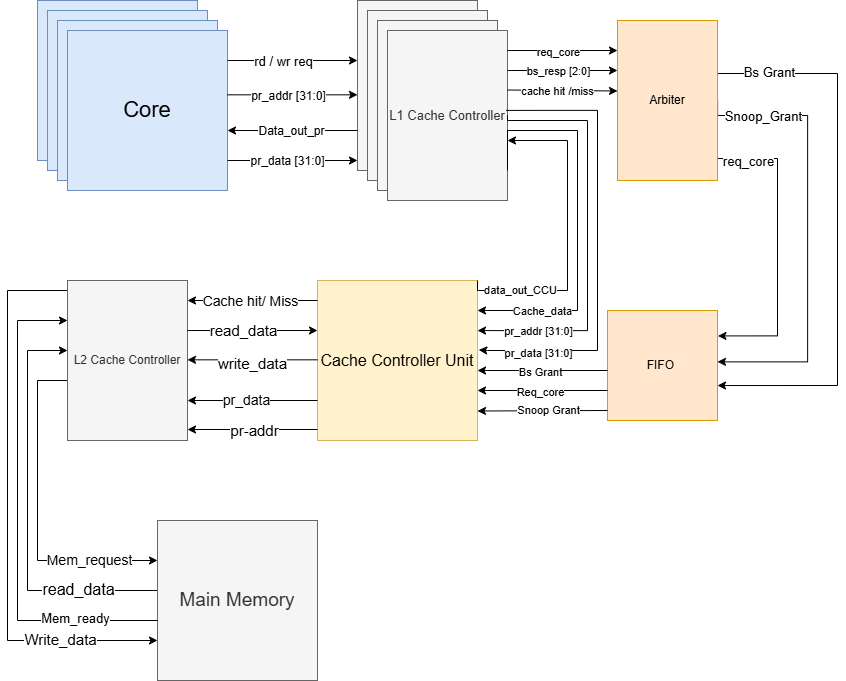

The diagram above was exported from draw.io. Its source (the exported page's mxGraphModel, read from the mxfile embedded in the PNG):
<mxGraphModel dx="1303" dy="706" grid="1" gridSize="10" guides="1" tooltips="1" connect="1" arrows="1" fold="1" page="1" pageScale="1" pageWidth="850" pageHeight="1100" math="0" shadow="0">
  <root>
    <mxCell id="0" />
    <mxCell id="1" parent="0" />
    <mxCell id="McxSpW6-bR-LXBgyOcCu-1" value="" style="whiteSpace=wrap;html=1;aspect=fixed;fillColor=#dae8fc;strokeColor=#6c8ebf;" vertex="1" parent="1">
      <mxGeometry x="40" y="120" width="160" height="160" as="geometry" />
    </mxCell>
    <mxCell id="McxSpW6-bR-LXBgyOcCu-2" value="" style="whiteSpace=wrap;html=1;aspect=fixed;fillColor=#dae8fc;strokeColor=#6c8ebf;" vertex="1" parent="1">
      <mxGeometry x="50" y="130" width="160" height="160" as="geometry" />
    </mxCell>
    <mxCell id="McxSpW6-bR-LXBgyOcCu-3" value="" style="whiteSpace=wrap;html=1;aspect=fixed;fillColor=#dae8fc;strokeColor=#6c8ebf;" vertex="1" parent="1">
      <mxGeometry x="60" y="140" width="160" height="160" as="geometry" />
    </mxCell>
    <mxCell id="McxSpW6-bR-LXBgyOcCu-4" value="&lt;font style=&quot;font-size: 22px;&quot;&gt;Core&lt;/font&gt;" style="whiteSpace=wrap;html=1;aspect=fixed;fillColor=#dae8fc;strokeColor=#6c8ebf;" vertex="1" parent="1">
      <mxGeometry x="70" y="150" width="160" height="160" as="geometry" />
    </mxCell>
    <mxCell id="McxSpW6-bR-LXBgyOcCu-5" value="" style="endArrow=classic;html=1;rounded=0;" edge="1" parent="1">
      <mxGeometry width="50" height="50" relative="1" as="geometry">
        <mxPoint x="230" y="180" as="sourcePoint" />
        <mxPoint x="360" y="180" as="targetPoint" />
      </mxGeometry>
    </mxCell>
    <mxCell id="McxSpW6-bR-LXBgyOcCu-6" value="&lt;font style=&quot;font-size: 13px;&quot;&gt;rd / wr req&lt;/font&gt;" style="edgeLabel;html=1;align=center;verticalAlign=middle;resizable=0;points=[];" vertex="1" connectable="0" parent="McxSpW6-bR-LXBgyOcCu-5">
      <mxGeometry x="-0.1415" relative="1" as="geometry">
        <mxPoint x="-1" as="offset" />
      </mxGeometry>
    </mxCell>
    <mxCell id="McxSpW6-bR-LXBgyOcCu-8" value="" style="endArrow=classic;html=1;rounded=0;" edge="1" parent="1">
      <mxGeometry width="50" height="50" relative="1" as="geometry">
        <mxPoint x="230" y="214.33" as="sourcePoint" />
        <mxPoint x="360" y="214.33" as="targetPoint" />
      </mxGeometry>
    </mxCell>
    <mxCell id="McxSpW6-bR-LXBgyOcCu-10" value="&lt;font style=&quot;font-size: 12px;&quot;&gt;pr_addr [31:0]&lt;/font&gt;" style="edgeLabel;html=1;align=center;verticalAlign=middle;resizable=0;points=[];" vertex="1" connectable="0" parent="McxSpW6-bR-LXBgyOcCu-8">
      <mxGeometry x="-0.2338" y="1" relative="1" as="geometry">
        <mxPoint x="10" y="2" as="offset" />
      </mxGeometry>
    </mxCell>
    <mxCell id="McxSpW6-bR-LXBgyOcCu-9" value="" style="endArrow=classic;html=1;rounded=0;" edge="1" parent="1">
      <mxGeometry width="50" height="50" relative="1" as="geometry">
        <mxPoint x="230" y="280" as="sourcePoint" />
        <mxPoint x="360" y="280" as="targetPoint" />
      </mxGeometry>
    </mxCell>
    <mxCell id="McxSpW6-bR-LXBgyOcCu-11" value="&lt;font style=&quot;font-size: 12px;&quot;&gt;pr_data [31:0]&lt;/font&gt;" style="edgeLabel;html=1;align=center;verticalAlign=middle;resizable=0;points=[];" vertex="1" connectable="0" parent="McxSpW6-bR-LXBgyOcCu-9">
      <mxGeometry x="-0.2492" relative="1" as="geometry">
        <mxPoint x="11" as="offset" />
      </mxGeometry>
    </mxCell>
    <mxCell id="McxSpW6-bR-LXBgyOcCu-12" value="" style="rounded=0;whiteSpace=wrap;html=1;fillColor=#f5f5f5;fontColor=#333333;strokeColor=#666666;" vertex="1" parent="1">
      <mxGeometry x="360" y="120" width="120" height="170" as="geometry" />
    </mxCell>
    <mxCell id="McxSpW6-bR-LXBgyOcCu-13" value="" style="rounded=0;whiteSpace=wrap;html=1;fillColor=#f5f5f5;fontColor=#333333;strokeColor=#666666;" vertex="1" parent="1">
      <mxGeometry x="370" y="130" width="120" height="170" as="geometry" />
    </mxCell>
    <mxCell id="McxSpW6-bR-LXBgyOcCu-14" value="" style="rounded=0;whiteSpace=wrap;html=1;fillColor=#f5f5f5;fontColor=#333333;strokeColor=#666666;" vertex="1" parent="1">
      <mxGeometry x="380" y="140" width="120" height="170" as="geometry" />
    </mxCell>
    <mxCell id="McxSpW6-bR-LXBgyOcCu-15" value="&lt;font style=&quot;font-size: 13px;&quot;&gt;L1 Cache Controller&lt;/font&gt;" style="rounded=0;whiteSpace=wrap;html=1;fillColor=#f5f5f5;fontColor=#333333;strokeColor=#666666;" vertex="1" parent="1">
      <mxGeometry x="390" y="150" width="120" height="170" as="geometry" />
    </mxCell>
    <mxCell id="McxSpW6-bR-LXBgyOcCu-20" value="" style="endArrow=classic;html=1;rounded=0;" edge="1" parent="1">
      <mxGeometry width="50" height="50" relative="1" as="geometry">
        <mxPoint x="510" y="209.5" as="sourcePoint" />
        <mxPoint x="620" y="210.5" as="targetPoint" />
      </mxGeometry>
    </mxCell>
    <mxCell id="McxSpW6-bR-LXBgyOcCu-25" value="cache hit /miss" style="edgeLabel;html=1;align=center;verticalAlign=middle;resizable=0;points=[];" vertex="1" connectable="0" parent="McxSpW6-bR-LXBgyOcCu-20">
      <mxGeometry x="-0.2438" y="1" relative="1" as="geometry">
        <mxPoint x="8" y="1" as="offset" />
      </mxGeometry>
    </mxCell>
    <mxCell id="McxSpW6-bR-LXBgyOcCu-26" value="" style="endArrow=classic;html=1;rounded=0;" edge="1" parent="1">
      <mxGeometry width="50" height="50" relative="1" as="geometry">
        <mxPoint x="510" y="170" as="sourcePoint" />
        <mxPoint x="620" y="170" as="targetPoint" />
      </mxGeometry>
    </mxCell>
    <mxCell id="McxSpW6-bR-LXBgyOcCu-27" value="req_core" style="edgeLabel;html=1;align=center;verticalAlign=middle;resizable=0;points=[];" vertex="1" connectable="0" parent="McxSpW6-bR-LXBgyOcCu-26">
      <mxGeometry x="-0.3164" y="-2" relative="1" as="geometry">
        <mxPoint x="13" y="-1" as="offset" />
      </mxGeometry>
    </mxCell>
    <mxCell id="McxSpW6-bR-LXBgyOcCu-36" style="edgeStyle=orthogonalEdgeStyle;rounded=0;orthogonalLoop=1;jettySize=auto;html=1;exitX=1;exitY=0.25;exitDx=0;exitDy=0;entryX=1;entryY=0.682;entryDx=0;entryDy=0;entryPerimeter=0;" edge="1" parent="1" source="McxSpW6-bR-LXBgyOcCu-30" target="McxSpW6-bR-LXBgyOcCu-34">
      <mxGeometry relative="1" as="geometry">
        <mxPoint x="750" y="505" as="targetPoint" />
        <Array as="points">
          <mxPoint x="720" y="193" />
          <mxPoint x="840" y="193" />
          <mxPoint x="840" y="505" />
        </Array>
      </mxGeometry>
    </mxCell>
    <mxCell id="McxSpW6-bR-LXBgyOcCu-40" value="&lt;font style=&quot;font-size: 13px;&quot;&gt;Bs Grant&lt;/font&gt;" style="edgeLabel;html=1;align=center;verticalAlign=middle;resizable=0;points=[];" vertex="1" connectable="0" parent="McxSpW6-bR-LXBgyOcCu-36">
      <mxGeometry x="-0.8319" y="2" relative="1" as="geometry">
        <mxPoint x="17" as="offset" />
      </mxGeometry>
    </mxCell>
    <mxCell id="McxSpW6-bR-LXBgyOcCu-37" style="edgeStyle=orthogonalEdgeStyle;rounded=0;orthogonalLoop=1;jettySize=auto;html=1;exitX=1;exitY=0.5;exitDx=0;exitDy=0;entryX=0.999;entryY=0.467;entryDx=0;entryDy=0;entryPerimeter=0;" edge="1" parent="1">
      <mxGeometry relative="1" as="geometry">
        <mxPoint x="720.11" y="220" as="sourcePoint" />
        <mxPoint x="719.9999999999999" y="481.37" as="targetPoint" />
        <Array as="points">
          <mxPoint x="720.11" y="235" />
          <mxPoint x="810.11" y="235" />
          <mxPoint x="810.11" y="481" />
        </Array>
      </mxGeometry>
    </mxCell>
    <mxCell id="McxSpW6-bR-LXBgyOcCu-41" value="&lt;font style=&quot;font-size: 13px;&quot;&gt;Snoop_Grant&lt;/font&gt;" style="edgeLabel;html=1;align=center;verticalAlign=middle;resizable=0;points=[];" vertex="1" connectable="0" parent="McxSpW6-bR-LXBgyOcCu-37">
      <mxGeometry x="-0.8188" y="1" relative="1" as="geometry">
        <mxPoint x="20" y="1" as="offset" />
      </mxGeometry>
    </mxCell>
    <mxCell id="McxSpW6-bR-LXBgyOcCu-39" style="edgeStyle=orthogonalEdgeStyle;rounded=0;orthogonalLoop=1;jettySize=auto;html=1;exitX=1;exitY=0.75;exitDx=0;exitDy=0;entryX=1.004;entryY=0.231;entryDx=0;entryDy=0;entryPerimeter=0;" edge="1" parent="1" source="McxSpW6-bR-LXBgyOcCu-30" target="McxSpW6-bR-LXBgyOcCu-34">
      <mxGeometry relative="1" as="geometry">
        <mxPoint x="740" y="455" as="targetPoint" />
        <Array as="points">
          <mxPoint x="720" y="278" />
          <mxPoint x="780" y="278" />
          <mxPoint x="780" y="455" />
        </Array>
      </mxGeometry>
    </mxCell>
    <mxCell id="McxSpW6-bR-LXBgyOcCu-42" value="&lt;font style=&quot;font-size: 13px;&quot;&gt;req_core&lt;/font&gt;" style="edgeLabel;html=1;align=center;verticalAlign=middle;resizable=0;points=[];" vertex="1" connectable="0" parent="McxSpW6-bR-LXBgyOcCu-39">
      <mxGeometry x="-0.8428" y="-3" relative="1" as="geometry">
        <mxPoint x="23" y="-1" as="offset" />
      </mxGeometry>
    </mxCell>
    <mxCell id="McxSpW6-bR-LXBgyOcCu-30" value="Arbiter" style="rounded=0;whiteSpace=wrap;html=1;fillColor=#ffe6cc;strokeColor=#d79b00;" vertex="1" parent="1">
      <mxGeometry x="620" y="140" width="100" height="160" as="geometry" />
    </mxCell>
    <mxCell id="McxSpW6-bR-LXBgyOcCu-34" value="FIFO&amp;nbsp;" style="whiteSpace=wrap;html=1;aspect=fixed;fillColor=#ffe6cc;strokeColor=#d79b00;" vertex="1" parent="1">
      <mxGeometry x="610" y="430" width="110" height="110" as="geometry" />
    </mxCell>
    <mxCell id="McxSpW6-bR-LXBgyOcCu-43" value="&lt;font style=&quot;font-size: 16px;&quot;&gt;Cache Controller Unit&lt;/font&gt;" style="whiteSpace=wrap;html=1;aspect=fixed;fillColor=#fff2cc;strokeColor=#d6b656;" vertex="1" parent="1">
      <mxGeometry x="320" y="400" width="160" height="160" as="geometry" />
    </mxCell>
    <mxCell id="McxSpW6-bR-LXBgyOcCu-45" value="" style="endArrow=classic;html=1;rounded=0;" edge="1" parent="1">
      <mxGeometry width="50" height="50" relative="1" as="geometry">
        <mxPoint x="610" y="490" as="sourcePoint" />
        <mxPoint x="480" y="490" as="targetPoint" />
      </mxGeometry>
    </mxCell>
    <mxCell id="McxSpW6-bR-LXBgyOcCu-49" value="Bs Grant" style="edgeLabel;html=1;align=center;verticalAlign=middle;resizable=0;points=[];" vertex="1" connectable="0" parent="McxSpW6-bR-LXBgyOcCu-45">
      <mxGeometry x="0.0369" y="1" relative="1" as="geometry">
        <mxPoint as="offset" />
      </mxGeometry>
    </mxCell>
    <mxCell id="McxSpW6-bR-LXBgyOcCu-48" value="" style="endArrow=classic;html=1;rounded=0;entryX=1;entryY=0.5;entryDx=0;entryDy=0;" edge="1" parent="1">
      <mxGeometry width="50" height="50" relative="1" as="geometry">
        <mxPoint x="610" y="530" as="sourcePoint" />
        <mxPoint x="480" y="530.5" as="targetPoint" />
      </mxGeometry>
    </mxCell>
    <mxCell id="McxSpW6-bR-LXBgyOcCu-55" value="Snoop Grant" style="edgeLabel;html=1;align=center;verticalAlign=middle;resizable=0;points=[];" vertex="1" connectable="0" parent="McxSpW6-bR-LXBgyOcCu-48">
      <mxGeometry x="0.2156" y="-1" relative="1" as="geometry">
        <mxPoint x="19" as="offset" />
      </mxGeometry>
    </mxCell>
    <mxCell id="McxSpW6-bR-LXBgyOcCu-76" style="edgeStyle=orthogonalEdgeStyle;rounded=0;orthogonalLoop=1;jettySize=auto;html=1;exitX=0;exitY=0.25;exitDx=0;exitDy=0;entryX=0;entryY=0.75;entryDx=0;entryDy=0;" edge="1" parent="1" source="McxSpW6-bR-LXBgyOcCu-56" target="McxSpW6-bR-LXBgyOcCu-75">
      <mxGeometry relative="1" as="geometry">
        <mxPoint x="150" y="740" as="targetPoint" />
        <Array as="points">
          <mxPoint x="70" y="410" />
          <mxPoint x="10" y="410" />
          <mxPoint x="10" y="760" />
        </Array>
      </mxGeometry>
    </mxCell>
    <mxCell id="McxSpW6-bR-LXBgyOcCu-79" value="&lt;font style=&quot;font-size: 15px;&quot;&gt;Write_data&lt;/font&gt;" style="edgeLabel;html=1;align=center;verticalAlign=middle;resizable=0;points=[];" vertex="1" connectable="0" parent="McxSpW6-bR-LXBgyOcCu-76">
      <mxGeometry x="0.6675" y="2" relative="1" as="geometry">
        <mxPoint as="offset" />
      </mxGeometry>
    </mxCell>
    <mxCell id="McxSpW6-bR-LXBgyOcCu-78" style="edgeStyle=orthogonalEdgeStyle;rounded=0;orthogonalLoop=1;jettySize=auto;html=1;exitX=0;exitY=0.75;exitDx=0;exitDy=0;entryX=0;entryY=0.25;entryDx=0;entryDy=0;" edge="1" parent="1" source="McxSpW6-bR-LXBgyOcCu-56" target="McxSpW6-bR-LXBgyOcCu-75">
      <mxGeometry relative="1" as="geometry">
        <Array as="points">
          <mxPoint x="70" y="500" />
          <mxPoint x="40" y="500" />
          <mxPoint x="40" y="680" />
        </Array>
      </mxGeometry>
    </mxCell>
    <mxCell id="McxSpW6-bR-LXBgyOcCu-80" value="&lt;font style=&quot;font-size: 14px;&quot;&gt;Mem_request&lt;/font&gt;" style="edgeLabel;html=1;align=center;verticalAlign=middle;resizable=0;points=[];" vertex="1" connectable="0" parent="McxSpW6-bR-LXBgyOcCu-78">
      <mxGeometry x="0.6086" y="1" relative="1" as="geometry">
        <mxPoint as="offset" />
      </mxGeometry>
    </mxCell>
    <mxCell id="McxSpW6-bR-LXBgyOcCu-56" value="L2 Cache Controller" style="rounded=0;whiteSpace=wrap;html=1;fillColor=#f5f5f5;fontColor=#333333;strokeColor=#666666;" vertex="1" parent="1">
      <mxGeometry x="70" y="400" width="120" height="160" as="geometry" />
    </mxCell>
    <mxCell id="McxSpW6-bR-LXBgyOcCu-60" style="edgeStyle=orthogonalEdgeStyle;rounded=0;orthogonalLoop=1;jettySize=auto;html=1;exitX=0;exitY=0.5;exitDx=0;exitDy=0;entryX=1;entryY=0.5;entryDx=0;entryDy=0;" edge="1" parent="1">
      <mxGeometry relative="1" as="geometry">
        <mxPoint x="320" y="420" as="sourcePoint" />
        <mxPoint x="190" y="420" as="targetPoint" />
        <Array as="points">
          <mxPoint x="260" y="420" />
          <mxPoint x="260" y="420" />
        </Array>
      </mxGeometry>
    </mxCell>
    <mxCell id="McxSpW6-bR-LXBgyOcCu-63" value="&lt;font style=&quot;font-size: 14px;&quot;&gt;Cache hit/ Miss&lt;/font&gt;" style="edgeLabel;html=1;align=center;verticalAlign=middle;resizable=0;points=[];" vertex="1" connectable="0" parent="McxSpW6-bR-LXBgyOcCu-60">
      <mxGeometry x="0.0574" relative="1" as="geometry">
        <mxPoint x="1" as="offset" />
      </mxGeometry>
    </mxCell>
    <mxCell id="McxSpW6-bR-LXBgyOcCu-61" style="edgeStyle=orthogonalEdgeStyle;rounded=0;orthogonalLoop=1;jettySize=auto;html=1;exitX=0;exitY=0.75;exitDx=0;exitDy=0;entryX=1;entryY=0.75;entryDx=0;entryDy=0;" edge="1" parent="1">
      <mxGeometry relative="1" as="geometry">
        <mxPoint x="320" y="549" as="sourcePoint" />
        <mxPoint x="190" y="549" as="targetPoint" />
      </mxGeometry>
    </mxCell>
    <mxCell id="McxSpW6-bR-LXBgyOcCu-66" value="&lt;font style=&quot;font-size: 15px;&quot;&gt;pr-addr&lt;/font&gt;" style="edgeLabel;html=1;align=center;verticalAlign=middle;resizable=0;points=[];" vertex="1" connectable="0" parent="McxSpW6-bR-LXBgyOcCu-61">
      <mxGeometry x="-0.0041" relative="1" as="geometry">
        <mxPoint x="1" as="offset" />
      </mxGeometry>
    </mxCell>
    <mxCell id="McxSpW6-bR-LXBgyOcCu-62" style="edgeStyle=orthogonalEdgeStyle;rounded=0;orthogonalLoop=1;jettySize=auto;html=1;exitX=0;exitY=0.75;exitDx=0;exitDy=0;entryX=1;entryY=0.75;entryDx=0;entryDy=0;" edge="1" parent="1">
      <mxGeometry relative="1" as="geometry">
        <mxPoint x="320" y="479.33" as="sourcePoint" />
        <mxPoint x="190" y="479.33" as="targetPoint" />
      </mxGeometry>
    </mxCell>
    <mxCell id="McxSpW6-bR-LXBgyOcCu-64" value="&lt;font style=&quot;font-size: 15px;&quot;&gt;write_data&lt;/font&gt;" style="edgeLabel;html=1;align=center;verticalAlign=middle;resizable=0;points=[];" vertex="1" connectable="0" parent="McxSpW6-bR-LXBgyOcCu-62">
      <mxGeometry x="0.0164" y="3" relative="1" as="geometry">
        <mxPoint x="1" as="offset" />
      </mxGeometry>
    </mxCell>
    <mxCell id="McxSpW6-bR-LXBgyOcCu-68" style="edgeStyle=orthogonalEdgeStyle;rounded=0;orthogonalLoop=1;jettySize=auto;html=1;exitX=0;exitY=0.75;exitDx=0;exitDy=0;entryX=1;entryY=0.75;entryDx=0;entryDy=0;" edge="1" parent="1">
      <mxGeometry relative="1" as="geometry">
        <mxPoint x="320" y="520" as="sourcePoint" />
        <mxPoint x="190" y="520" as="targetPoint" />
      </mxGeometry>
    </mxCell>
    <mxCell id="McxSpW6-bR-LXBgyOcCu-69" value="&lt;font style=&quot;font-size: 14px;&quot;&gt;pr_data&lt;/font&gt;" style="edgeLabel;html=1;align=center;verticalAlign=middle;resizable=0;points=[];" vertex="1" connectable="0" parent="McxSpW6-bR-LXBgyOcCu-68">
      <mxGeometry x="0.119" y="-1" relative="1" as="geometry">
        <mxPoint x="1" as="offset" />
      </mxGeometry>
    </mxCell>
    <mxCell id="McxSpW6-bR-LXBgyOcCu-70" style="edgeStyle=orthogonalEdgeStyle;rounded=0;orthogonalLoop=1;jettySize=auto;html=1;exitX=0;exitY=0.75;exitDx=0;exitDy=0;entryX=1;entryY=0.75;entryDx=0;entryDy=0;" edge="1" parent="1">
      <mxGeometry relative="1" as="geometry">
        <mxPoint x="190" y="450" as="sourcePoint" />
        <mxPoint x="320" y="450" as="targetPoint" />
      </mxGeometry>
    </mxCell>
    <mxCell id="McxSpW6-bR-LXBgyOcCu-73" value="&lt;font style=&quot;font-size: 15px;&quot;&gt;read_data&lt;/font&gt;" style="edgeLabel;html=1;align=center;verticalAlign=middle;resizable=0;points=[];" vertex="1" connectable="0" parent="McxSpW6-bR-LXBgyOcCu-70">
      <mxGeometry x="-0.16" y="1" relative="1" as="geometry">
        <mxPoint as="offset" />
      </mxGeometry>
    </mxCell>
    <mxCell id="McxSpW6-bR-LXBgyOcCu-81" style="edgeStyle=orthogonalEdgeStyle;rounded=0;orthogonalLoop=1;jettySize=auto;html=1;exitX=0;exitY=0.5;exitDx=0;exitDy=0;entryX=0;entryY=0.5;entryDx=0;entryDy=0;" edge="1" parent="1">
      <mxGeometry relative="1" as="geometry">
        <mxPoint x="160" y="710" as="sourcePoint" />
        <mxPoint x="70" y="470" as="targetPoint" />
        <Array as="points">
          <mxPoint x="30" y="710" />
          <mxPoint x="30" y="470" />
        </Array>
      </mxGeometry>
    </mxCell>
    <mxCell id="McxSpW6-bR-LXBgyOcCu-83" value="&lt;font style=&quot;font-size: 16px;&quot;&gt;read_data&lt;/font&gt;" style="edgeLabel;html=1;align=center;verticalAlign=middle;resizable=0;points=[];" vertex="1" connectable="0" parent="McxSpW6-bR-LXBgyOcCu-81">
      <mxGeometry x="-0.567" y="-2" relative="1" as="geometry">
        <mxPoint x="9" as="offset" />
      </mxGeometry>
    </mxCell>
    <mxCell id="McxSpW6-bR-LXBgyOcCu-75" value="&lt;font style=&quot;font-size: 19px;&quot;&gt;Main Memory&lt;/font&gt;" style="whiteSpace=wrap;html=1;aspect=fixed;fillColor=#f5f5f5;fontColor=#333333;strokeColor=#666666;" vertex="1" parent="1">
      <mxGeometry x="160" y="640" width="160" height="160" as="geometry" />
    </mxCell>
    <mxCell id="McxSpW6-bR-LXBgyOcCu-82" style="edgeStyle=orthogonalEdgeStyle;rounded=0;orthogonalLoop=1;jettySize=auto;html=1;exitX=0;exitY=0.5;exitDx=0;exitDy=0;entryX=0;entryY=0.25;entryDx=0;entryDy=0;" edge="1" parent="1" target="McxSpW6-bR-LXBgyOcCu-56">
      <mxGeometry relative="1" as="geometry">
        <mxPoint x="160.0033333333334" y="740" as="sourcePoint" />
        <mxPoint x="60" y="440" as="targetPoint" />
        <Array as="points">
          <mxPoint x="20" y="740" />
          <mxPoint x="20" y="440" />
        </Array>
      </mxGeometry>
    </mxCell>
    <mxCell id="McxSpW6-bR-LXBgyOcCu-84" value="&lt;font style=&quot;font-size: 13px;&quot;&gt;Mem_ready&lt;/font&gt;" style="edgeLabel;html=1;align=center;verticalAlign=middle;resizable=0;points=[];" vertex="1" connectable="0" parent="McxSpW6-bR-LXBgyOcCu-82">
      <mxGeometry x="-0.7359" y="-3" relative="1" as="geometry">
        <mxPoint x="-18" as="offset" />
      </mxGeometry>
    </mxCell>
    <mxCell id="McxSpW6-bR-LXBgyOcCu-86" style="edgeStyle=orthogonalEdgeStyle;rounded=0;orthogonalLoop=1;jettySize=auto;html=1;exitX=0;exitY=0.75;exitDx=0;exitDy=0;entryX=1;entryY=0.75;entryDx=0;entryDy=0;" edge="1" parent="1">
      <mxGeometry relative="1" as="geometry">
        <mxPoint x="360" y="250" as="sourcePoint" />
        <mxPoint x="230" y="250" as="targetPoint" />
      </mxGeometry>
    </mxCell>
    <mxCell id="McxSpW6-bR-LXBgyOcCu-87" value="&lt;font style=&quot;font-size: 12px;&quot;&gt;Data_out_pr&lt;/font&gt;" style="edgeLabel;html=1;align=center;verticalAlign=middle;resizable=0;points=[];" vertex="1" connectable="0" parent="McxSpW6-bR-LXBgyOcCu-86">
      <mxGeometry x="0.044" relative="1" as="geometry">
        <mxPoint x="1" as="offset" />
      </mxGeometry>
    </mxCell>
    <mxCell id="McxSpW6-bR-LXBgyOcCu-91" style="edgeStyle=orthogonalEdgeStyle;rounded=0;orthogonalLoop=1;jettySize=auto;html=1;" edge="1" parent="1">
      <mxGeometry relative="1" as="geometry">
        <mxPoint x="510" y="290" as="sourcePoint" />
        <mxPoint x="480" y="430" as="targetPoint" />
        <Array as="points">
          <mxPoint x="510" y="250" />
          <mxPoint x="580" y="250" />
          <mxPoint x="580" y="430" />
        </Array>
      </mxGeometry>
    </mxCell>
    <mxCell id="McxSpW6-bR-LXBgyOcCu-96" value="Cache_data" style="edgeLabel;html=1;align=center;verticalAlign=middle;resizable=0;points=[];" vertex="1" connectable="0" parent="McxSpW6-bR-LXBgyOcCu-91">
      <mxGeometry x="0.7461" relative="1" as="geometry">
        <mxPoint x="14" as="offset" />
      </mxGeometry>
    </mxCell>
    <mxCell id="McxSpW6-bR-LXBgyOcCu-93" value="" style="endArrow=classic;html=1;rounded=0;" edge="1" parent="1">
      <mxGeometry width="50" height="50" relative="1" as="geometry">
        <mxPoint x="610" y="510" as="sourcePoint" />
        <mxPoint x="480" y="510" as="targetPoint" />
      </mxGeometry>
    </mxCell>
    <mxCell id="McxSpW6-bR-LXBgyOcCu-94" value="Req_core" style="edgeLabel;html=1;align=center;verticalAlign=middle;resizable=0;points=[];" vertex="1" connectable="0" parent="McxSpW6-bR-LXBgyOcCu-93">
      <mxGeometry x="0.0369" y="1" relative="1" as="geometry">
        <mxPoint as="offset" />
      </mxGeometry>
    </mxCell>
    <mxCell id="McxSpW6-bR-LXBgyOcCu-95" style="edgeStyle=orthogonalEdgeStyle;rounded=0;orthogonalLoop=1;jettySize=auto;html=1;" edge="1" parent="1">
      <mxGeometry relative="1" as="geometry">
        <mxPoint x="480" y="400" as="sourcePoint" />
        <mxPoint x="510" y="260" as="targetPoint" />
        <Array as="points">
          <mxPoint x="480" y="410" />
          <mxPoint x="570" y="410" />
          <mxPoint x="570" y="260" />
        </Array>
      </mxGeometry>
    </mxCell>
    <mxCell id="McxSpW6-bR-LXBgyOcCu-98" value="data_out_CCU" style="edgeLabel;html=1;align=center;verticalAlign=middle;resizable=0;points=[];" vertex="1" connectable="0" parent="McxSpW6-bR-LXBgyOcCu-95">
      <mxGeometry x="-0.809" y="1" relative="1" as="geometry">
        <mxPoint x="22" as="offset" />
      </mxGeometry>
    </mxCell>
    <mxCell id="McxSpW6-bR-LXBgyOcCu-99" value="" style="endArrow=classic;html=1;rounded=0;" edge="1" parent="1">
      <mxGeometry width="50" height="50" relative="1" as="geometry">
        <mxPoint x="510" y="190" as="sourcePoint" />
        <mxPoint x="620" y="190" as="targetPoint" />
      </mxGeometry>
    </mxCell>
    <mxCell id="McxSpW6-bR-LXBgyOcCu-100" value="bs_resp [2:0]" style="edgeLabel;html=1;align=center;verticalAlign=middle;resizable=0;points=[];" vertex="1" connectable="0" parent="McxSpW6-bR-LXBgyOcCu-99">
      <mxGeometry x="-0.0978" y="3" relative="1" as="geometry">
        <mxPoint y="3" as="offset" />
      </mxGeometry>
    </mxCell>
    <mxCell id="McxSpW6-bR-LXBgyOcCu-101" style="edgeStyle=orthogonalEdgeStyle;rounded=0;orthogonalLoop=1;jettySize=auto;html=1;exitX=1;exitY=0.5;exitDx=0;exitDy=0;entryX=1;entryY=0.313;entryDx=0;entryDy=0;entryPerimeter=0;" edge="1" parent="1" source="McxSpW6-bR-LXBgyOcCu-15" target="McxSpW6-bR-LXBgyOcCu-43">
      <mxGeometry relative="1" as="geometry">
        <mxPoint x="540" y="299.90000000000003" as="sourcePoint" />
        <mxPoint x="510" y="439.90000000000003" as="targetPoint" />
        <Array as="points">
          <mxPoint x="510" y="240" />
          <mxPoint x="590" y="240" />
          <mxPoint x="590" y="450" />
        </Array>
      </mxGeometry>
    </mxCell>
    <mxCell id="McxSpW6-bR-LXBgyOcCu-105" value="pr_addr [31:0]" style="edgeLabel;html=1;align=center;verticalAlign=middle;resizable=0;points=[];" vertex="1" connectable="0" parent="McxSpW6-bR-LXBgyOcCu-101">
      <mxGeometry x="0.7182" relative="1" as="geometry">
        <mxPoint x="3" as="offset" />
      </mxGeometry>
    </mxCell>
    <mxCell id="McxSpW6-bR-LXBgyOcCu-103" style="edgeStyle=orthogonalEdgeStyle;rounded=0;orthogonalLoop=1;jettySize=auto;html=1;exitX=0.988;exitY=0.47;exitDx=0;exitDy=0;entryX=1.008;entryY=0.434;entryDx=0;entryDy=0;entryPerimeter=0;exitPerimeter=0;" edge="1" parent="1" source="McxSpW6-bR-LXBgyOcCu-15" target="McxSpW6-bR-LXBgyOcCu-43">
      <mxGeometry relative="1" as="geometry">
        <mxPoint x="520.0000000000001" y="230" as="sourcePoint" />
        <mxPoint x="490.0000000000001" y="445" as="targetPoint" />
        <Array as="points">
          <mxPoint x="600" y="230" />
          <mxPoint x="600" y="470" />
          <mxPoint x="490" y="470" />
        </Array>
      </mxGeometry>
    </mxCell>
    <mxCell id="McxSpW6-bR-LXBgyOcCu-106" value="pr_data [31:0]" style="edgeLabel;html=1;align=center;verticalAlign=middle;resizable=0;points=[];" vertex="1" connectable="0" parent="McxSpW6-bR-LXBgyOcCu-103">
      <mxGeometry x="0.7642" y="2" relative="1" as="geometry">
        <mxPoint x="6" as="offset" />
      </mxGeometry>
    </mxCell>
  </root>
</mxGraphModel>